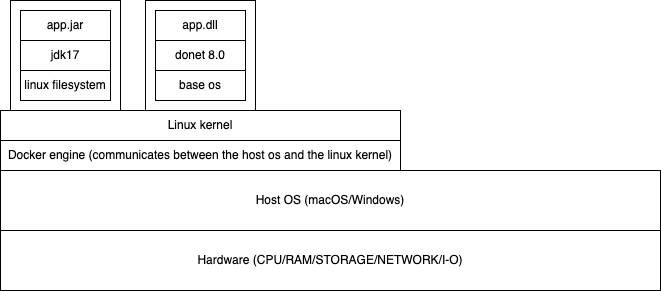

The diagram above was exported from draw.io. Its source (the exported page's mxGraphModel, read from the mxfile embedded in the PNG):
<mxGraphModel dx="950" dy="452" grid="1" gridSize="10" guides="1" tooltips="1" connect="1" arrows="1" fold="1" page="1" pageScale="1" pageWidth="827" pageHeight="1169" math="0" shadow="0">
  <root>
    <mxCell id="0" />
    <mxCell id="1" parent="0" />
    <mxCell id="2" value="Host OS (macOS/Windows)" style="rounded=0;whiteSpace=wrap;html=1;" vertex="1" parent="1">
      <mxGeometry x="90" y="290" width="660" height="60" as="geometry" />
    </mxCell>
    <mxCell id="3" value="Hardware (CPU/RAM/STORAGE/NETWORK/I-O)" style="rounded=0;whiteSpace=wrap;html=1;" vertex="1" parent="1">
      <mxGeometry x="90" y="350" width="660" height="60" as="geometry" />
    </mxCell>
    <mxCell id="4" value="Docker engine (communicates between the host os and the linux kernel)" style="rounded=0;whiteSpace=wrap;html=1;" vertex="1" parent="1">
      <mxGeometry x="90" y="260" width="400" height="30" as="geometry" />
    </mxCell>
    <mxCell id="5" value="Linux kernel" style="rounded=0;whiteSpace=wrap;html=1;" vertex="1" parent="1">
      <mxGeometry x="90" y="230" width="400" height="30" as="geometry" />
    </mxCell>
    <mxCell id="6" value="" style="whiteSpace=wrap;html=1;aspect=fixed;" vertex="1" parent="1">
      <mxGeometry x="100" y="120" width="110" height="110" as="geometry" />
    </mxCell>
    <mxCell id="7" value="linux filesystem" style="rounded=0;whiteSpace=wrap;html=1;" vertex="1" parent="1">
      <mxGeometry x="110" y="190" width="90" height="30" as="geometry" />
    </mxCell>
    <mxCell id="8" value="jdk17" style="rounded=0;whiteSpace=wrap;html=1;" vertex="1" parent="1">
      <mxGeometry x="110" y="160" width="90" height="30" as="geometry" />
    </mxCell>
    <mxCell id="9" value="app.jar" style="rounded=0;whiteSpace=wrap;html=1;" vertex="1" parent="1">
      <mxGeometry x="110" y="130" width="90" height="30" as="geometry" />
    </mxCell>
    <mxCell id="10" value="" style="whiteSpace=wrap;html=1;aspect=fixed;" vertex="1" parent="1">
      <mxGeometry x="235" y="120" width="110" height="110" as="geometry" />
    </mxCell>
    <mxCell id="11" value="base os" style="rounded=0;whiteSpace=wrap;html=1;" vertex="1" parent="1">
      <mxGeometry x="245" y="190" width="90" height="30" as="geometry" />
    </mxCell>
    <mxCell id="12" value="donet 8.0" style="rounded=0;whiteSpace=wrap;html=1;" vertex="1" parent="1">
      <mxGeometry x="245" y="160" width="90" height="30" as="geometry" />
    </mxCell>
    <mxCell id="13" value="app.dll" style="rounded=0;whiteSpace=wrap;html=1;" vertex="1" parent="1">
      <mxGeometry x="245" y="130" width="90" height="30" as="geometry" />
    </mxCell>
  </root>
</mxGraphModel>